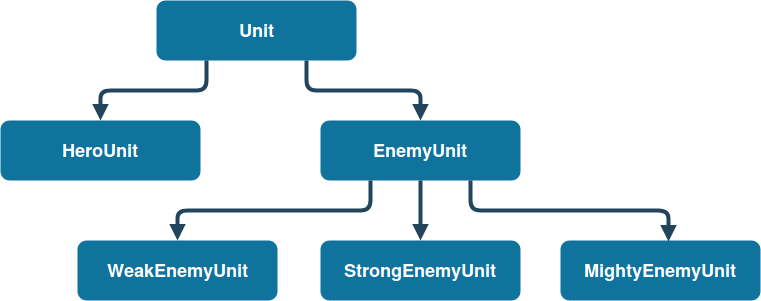

The diagram above was exported from draw.io. Its source (the exported page's mxGraphModel, read from the mxfile embedded in the PNG):
<mxGraphModel dx="1394" dy="743" grid="1" gridSize="10" guides="1" tooltips="1" connect="1" arrows="1" fold="1" page="1" pageScale="1.5" pageWidth="1169" pageHeight="827" background="#ffffff" math="0" shadow="0">
  <root>
    <mxCell id="0" />
    <mxCell id="1" parent="0" />
    <mxCell id="2" value="Unit" style="rounded=1;fillColor=#10739E;strokeColor=none;shadow=0;gradientColor=none;fontStyle=1;fontColor=#FFFFFF;fontSize=18;" parent="1" vertex="1">
      <mxGeometry x="676" y="200" width="200" height="60" as="geometry" />
    </mxCell>
    <mxCell id="4" value="HeroUnit" style="rounded=1;fillColor=#10739E;strokeColor=none;shadow=0;gradientColor=none;fontStyle=1;fontColor=#FFFFFF;fontSize=18;" parent="1" vertex="1">
      <mxGeometry x="520" y="320" width="200" height="60" as="geometry" />
    </mxCell>
    <mxCell id="6" value="EnemyUnit" style="rounded=1;fillColor=#10739E;strokeColor=none;shadow=0;gradientColor=none;fontStyle=1;fontColor=#FFFFFF;fontSize=18;glass=0;comic=0;" parent="1" vertex="1">
      <mxGeometry x="840" y="320" width="200" height="60" as="geometry" />
    </mxCell>
    <mxCell id="13" value="StrongEnemyUnit" style="rounded=1;fillColor=#10739E;strokeColor=none;shadow=0;gradientColor=none;fontStyle=1;fontColor=#FFFFFF;fontSize=18;" parent="1" vertex="1">
      <mxGeometry x="840" y="440" width="200" height="60" as="geometry" />
    </mxCell>
    <mxCell id="42" value="" style="edgeStyle=elbowEdgeStyle;elbow=vertical;strokeWidth=4;endArrow=block;endFill=1;fontStyle=1;strokeColor=#23445D;exitX=0.75;exitY=1;exitDx=0;exitDy=0;entryX=0.5;entryY=0;entryDx=0;entryDy=0;" parent="1" source="2" target="6" edge="1">
      <mxGeometry x="62" y="165.5" width="100" height="100" as="geometry">
        <mxPoint x="62" y="265.5" as="sourcePoint" />
        <mxPoint x="162" y="165.5" as="targetPoint" />
        <Array as="points">
          <mxPoint x="870" y="290" />
        </Array>
      </mxGeometry>
    </mxCell>
    <mxCell id="PmCVV9hugaoAvZ_1K4qz-56" value="" style="edgeStyle=elbowEdgeStyle;elbow=vertical;strokeWidth=4;endArrow=block;endFill=1;fontStyle=1;strokeColor=#23445D;entryX=0.5;entryY=0;entryDx=0;entryDy=0;exitX=0.25;exitY=1;exitDx=0;exitDy=0;" edge="1" parent="1" source="2" target="4">
      <mxGeometry x="-40" y="325.5" width="100" height="100" as="geometry">
        <mxPoint x="710" y="420" as="sourcePoint" />
        <mxPoint x="910" y="480" as="targetPoint" />
        <Array as="points">
          <mxPoint x="680" y="290" />
        </Array>
      </mxGeometry>
    </mxCell>
    <mxCell id="PmCVV9hugaoAvZ_1K4qz-58" value="WeakEnemyUnit" style="rounded=1;fillColor=#10739E;strokeColor=none;shadow=0;gradientColor=none;fontStyle=1;fontColor=#FFFFFF;fontSize=18;" vertex="1" parent="1">
      <mxGeometry x="597" y="440" width="200" height="60" as="geometry" />
    </mxCell>
    <mxCell id="PmCVV9hugaoAvZ_1K4qz-59" value="MightyEnemyUnit" style="rounded=1;fillColor=#10739E;strokeColor=none;shadow=0;gradientColor=none;fontStyle=1;fontColor=#FFFFFF;fontSize=18;" vertex="1" parent="1">
      <mxGeometry x="1080" y="440" width="200" height="60" as="geometry" />
    </mxCell>
    <mxCell id="PmCVV9hugaoAvZ_1K4qz-60" value="" style="edgeStyle=elbowEdgeStyle;elbow=vertical;strokeWidth=4;endArrow=block;endFill=1;fontStyle=1;strokeColor=#23445D;exitX=0.5;exitY=1;exitDx=0;exitDy=0;entryX=0.5;entryY=0;entryDx=0;entryDy=0;" edge="1" parent="1" source="6" target="13">
      <mxGeometry x="326" y="205.5" width="100" height="100" as="geometry">
        <mxPoint x="1090" y="300" as="sourcePoint" />
        <mxPoint x="1204" y="360" as="targetPoint" />
        <Array as="points">
          <mxPoint x="970" y="420" />
        </Array>
      </mxGeometry>
    </mxCell>
    <mxCell id="PmCVV9hugaoAvZ_1K4qz-61" value="" style="edgeStyle=elbowEdgeStyle;elbow=vertical;strokeWidth=4;endArrow=block;endFill=1;fontStyle=1;strokeColor=#23445D;entryX=0.54;entryY=0.017;entryDx=0;entryDy=0;exitX=0.75;exitY=1;exitDx=0;exitDy=0;entryPerimeter=0;" edge="1" parent="1" source="6" target="PmCVV9hugaoAvZ_1K4qz-59">
      <mxGeometry x="386" y="205.5" width="100" height="100" as="geometry">
        <mxPoint x="980" y="400" as="sourcePoint" />
        <mxPoint x="1000" y="440" as="targetPoint" />
        <Array as="points">
          <mxPoint x="1090" y="410" />
        </Array>
      </mxGeometry>
    </mxCell>
    <mxCell id="PmCVV9hugaoAvZ_1K4qz-62" value="" style="edgeStyle=elbowEdgeStyle;elbow=vertical;strokeWidth=4;endArrow=block;endFill=1;fontStyle=1;strokeColor=#23445D;entryX=0.5;entryY=0;entryDx=0;entryDy=0;exitX=0.25;exitY=1;exitDx=0;exitDy=0;" edge="1" parent="1" source="6" target="PmCVV9hugaoAvZ_1K4qz-58">
      <mxGeometry x="96" y="175" width="100" height="100" as="geometry">
        <mxPoint x="700" y="349.5" as="sourcePoint" />
        <mxPoint x="898" y="410.5" as="targetPoint" />
        <Array as="points">
          <mxPoint x="790" y="410" />
        </Array>
      </mxGeometry>
    </mxCell>
  </root>
</mxGraphModel>